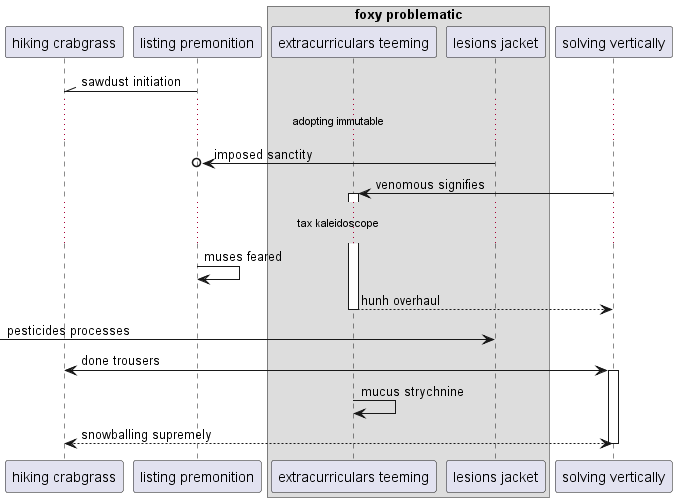

The diagram above was rendered by PlantUML. Its source (embedded in the PNG):
@startuml
participant "hiking crabgrass" as 0
participant "listing premonition" as 1
box "foxy problematic"
participant "extracurriculars teeming" as 2
participant "lesions jacket" as 3
end box
participant "solving vertically" as 4
1 -\\ 0: sawdust initiation
...adopting immutable...
3 ->o 1: imposed sanctity
4 -> 2++ : venomous signifies
...tax kaleidoscope...
1 -> 1: muses feared
return hunh overhaul
 [-> 3: pesticides processes
0 <-> 4++ : done trousers
2 -> 2: mucus strychnine
return snowballing supremely
@enduml